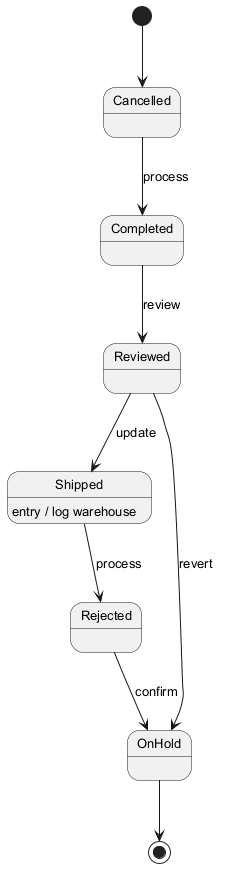

The diagram above was rendered by PlantUML. Its source (embedded in the PNG):
@startuml
skinparam backgroundColor #FFFFFF
skinparam classBackgroundColor #F3E5F5
skinparam classBorderColor #6A1B9A
skinparam defaultFontSize 13
[*] --> Cancelled
Cancelled --> Completed : process
Completed --> Reviewed : review
Reviewed --> Shipped : update
Shipped --> Rejected : process
Shipped : entry / log warehouse
Rejected --> OnHold : confirm
Reviewed --> OnHold : revert
OnHold --> [*]
@enduml